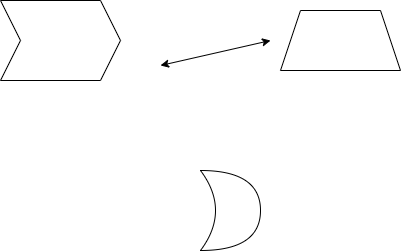

The diagram above was exported from draw.io. Its source (the exported page's mxGraphModel, read from the mxfile embedded in the PNG):
<mxGraphModel dx="1015" dy="611" grid="1" gridSize="10" guides="1" tooltips="1" connect="1" arrows="1" fold="1" page="1" pageScale="1" pageWidth="850" pageHeight="1100" math="0" shadow="0">
  <root>
    <mxCell id="0" />
    <mxCell id="1" parent="0" />
    <mxCell id="Y9QjL8aSEl43cKmmi2U0-1" value="" style="shape=xor;whiteSpace=wrap;html=1;" vertex="1" parent="1">
      <mxGeometry x="390" y="280" width="60" height="80" as="geometry" />
    </mxCell>
    <mxCell id="Y9QjL8aSEl43cKmmi2U0-2" value="" style="shape=trapezoid;perimeter=trapezoidPerimeter;whiteSpace=wrap;html=1;fixedSize=1;" vertex="1" parent="1">
      <mxGeometry x="470" y="120" width="120" height="60" as="geometry" />
    </mxCell>
    <mxCell id="Y9QjL8aSEl43cKmmi2U0-3" value="" style="shape=step;perimeter=stepPerimeter;whiteSpace=wrap;html=1;fixedSize=1;" vertex="1" parent="1">
      <mxGeometry x="190" y="110" width="120" height="80" as="geometry" />
    </mxCell>
    <mxCell id="Y9QjL8aSEl43cKmmi2U0-4" value="" style="endArrow=classic;startArrow=classic;html=1;rounded=0;" edge="1" parent="1">
      <mxGeometry width="50" height="50" relative="1" as="geometry">
        <mxPoint x="350" y="175" as="sourcePoint" />
        <mxPoint x="460" y="150" as="targetPoint" />
      </mxGeometry>
    </mxCell>
  </root>
</mxGraphModel>